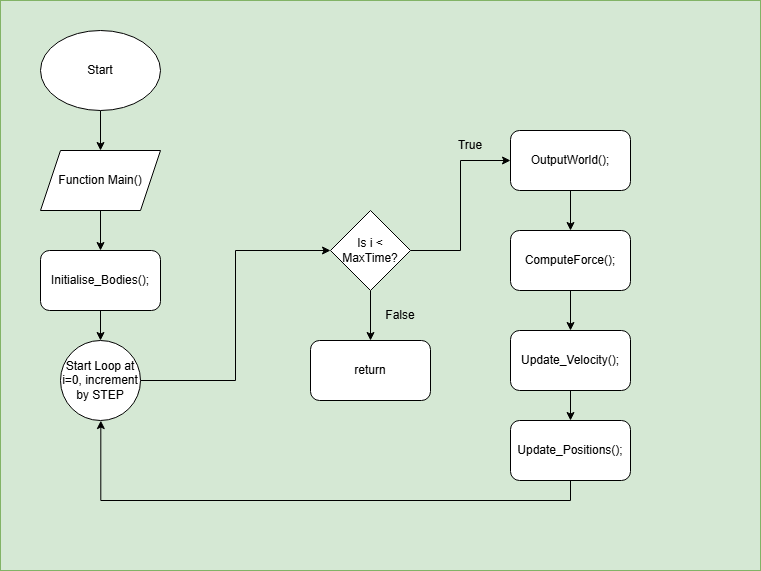

The diagram above was exported from draw.io. Its source (the exported page's mxGraphModel, read from the mxfile embedded in the PNG):
<mxGraphModel dx="1050" dy="530" grid="1" gridSize="10" guides="1" tooltips="1" connect="1" arrows="1" fold="1" page="1" pageScale="1" pageWidth="827" pageHeight="1169" math="0" shadow="0">
  <root>
    <mxCell id="0" />
    <mxCell id="1" parent="0" />
    <mxCell id="0BSsk_167E_O0CGXc0SR-1" value="" style="rounded=0;whiteSpace=wrap;html=1;fillColor=#d5e8d4;strokeColor=#82b366;" vertex="1" parent="1">
      <mxGeometry y="10" width="760" height="570" as="geometry" />
    </mxCell>
    <mxCell id="0BSsk_167E_O0CGXc0SR-4" style="edgeStyle=orthogonalEdgeStyle;rounded=0;orthogonalLoop=1;jettySize=auto;html=1;exitX=0.5;exitY=1;exitDx=0;exitDy=0;entryX=0.5;entryY=0;entryDx=0;entryDy=0;" edge="1" parent="1" source="0BSsk_167E_O0CGXc0SR-2" target="0BSsk_167E_O0CGXc0SR-3">
      <mxGeometry relative="1" as="geometry" />
    </mxCell>
    <mxCell id="0BSsk_167E_O0CGXc0SR-2" value="Start" style="ellipse;whiteSpace=wrap;html=1;" vertex="1" parent="1">
      <mxGeometry x="40" y="40" width="120" height="80" as="geometry" />
    </mxCell>
    <mxCell id="0BSsk_167E_O0CGXc0SR-7" style="edgeStyle=orthogonalEdgeStyle;rounded=0;orthogonalLoop=1;jettySize=auto;html=1;exitX=0.5;exitY=1;exitDx=0;exitDy=0;entryX=0.5;entryY=0;entryDx=0;entryDy=0;" edge="1" parent="1" source="0BSsk_167E_O0CGXc0SR-3" target="0BSsk_167E_O0CGXc0SR-6">
      <mxGeometry relative="1" as="geometry" />
    </mxCell>
    <mxCell id="0BSsk_167E_O0CGXc0SR-3" value="Function Main()" style="shape=parallelogram;perimeter=parallelogramPerimeter;whiteSpace=wrap;html=1;fixedSize=1;" vertex="1" parent="1">
      <mxGeometry x="40" y="160" width="120" height="60" as="geometry" />
    </mxCell>
    <mxCell id="0BSsk_167E_O0CGXc0SR-10" style="edgeStyle=orthogonalEdgeStyle;rounded=0;orthogonalLoop=1;jettySize=auto;html=1;exitX=0.5;exitY=1;exitDx=0;exitDy=0;entryX=0.5;entryY=0;entryDx=0;entryDy=0;" edge="1" parent="1" source="0BSsk_167E_O0CGXc0SR-6" target="0BSsk_167E_O0CGXc0SR-9">
      <mxGeometry relative="1" as="geometry" />
    </mxCell>
    <mxCell id="0BSsk_167E_O0CGXc0SR-6" value="Initialise_Bodies();" style="rounded=1;whiteSpace=wrap;html=1;" vertex="1" parent="1">
      <mxGeometry x="40" y="260" width="120" height="60" as="geometry" />
    </mxCell>
    <mxCell id="0BSsk_167E_O0CGXc0SR-17" style="edgeStyle=orthogonalEdgeStyle;rounded=0;orthogonalLoop=1;jettySize=auto;html=1;exitX=0.5;exitY=1;exitDx=0;exitDy=0;entryX=0.5;entryY=0;entryDx=0;entryDy=0;" edge="1" parent="1" source="0BSsk_167E_O0CGXc0SR-8" target="0BSsk_167E_O0CGXc0SR-13">
      <mxGeometry relative="1" as="geometry" />
    </mxCell>
    <mxCell id="0BSsk_167E_O0CGXc0SR-8" value="OutputWorld();" style="rounded=1;whiteSpace=wrap;html=1;" vertex="1" parent="1">
      <mxGeometry x="510" y="140" width="120" height="60" as="geometry" />
    </mxCell>
    <mxCell id="0BSsk_167E_O0CGXc0SR-12" style="edgeStyle=orthogonalEdgeStyle;rounded=0;orthogonalLoop=1;jettySize=auto;html=1;exitX=1;exitY=0.5;exitDx=0;exitDy=0;entryX=0;entryY=0.5;entryDx=0;entryDy=0;" edge="1" parent="1" source="0BSsk_167E_O0CGXc0SR-9" target="0BSsk_167E_O0CGXc0SR-11">
      <mxGeometry relative="1" as="geometry" />
    </mxCell>
    <mxCell id="0BSsk_167E_O0CGXc0SR-9" value="Start Loop at i=0, increment by STEP" style="ellipse;whiteSpace=wrap;html=1;aspect=fixed;" vertex="1" parent="1">
      <mxGeometry x="60" y="350" width="80" height="80" as="geometry" />
    </mxCell>
    <mxCell id="0BSsk_167E_O0CGXc0SR-16" style="edgeStyle=orthogonalEdgeStyle;rounded=0;orthogonalLoop=1;jettySize=auto;html=1;exitX=1;exitY=0.5;exitDx=0;exitDy=0;entryX=0;entryY=0.5;entryDx=0;entryDy=0;" edge="1" parent="1" source="0BSsk_167E_O0CGXc0SR-11" target="0BSsk_167E_O0CGXc0SR-8">
      <mxGeometry relative="1" as="geometry" />
    </mxCell>
    <mxCell id="0BSsk_167E_O0CGXc0SR-23" style="edgeStyle=orthogonalEdgeStyle;rounded=0;orthogonalLoop=1;jettySize=auto;html=1;exitX=0.5;exitY=1;exitDx=0;exitDy=0;entryX=0.5;entryY=0;entryDx=0;entryDy=0;" edge="1" parent="1" source="0BSsk_167E_O0CGXc0SR-11" target="0BSsk_167E_O0CGXc0SR-22">
      <mxGeometry relative="1" as="geometry" />
    </mxCell>
    <mxCell id="0BSsk_167E_O0CGXc0SR-11" value="Is i &amp;lt; MaxTime?" style="rhombus;whiteSpace=wrap;html=1;" vertex="1" parent="1">
      <mxGeometry x="330" y="220" width="80" height="80" as="geometry" />
    </mxCell>
    <mxCell id="0BSsk_167E_O0CGXc0SR-18" style="edgeStyle=orthogonalEdgeStyle;rounded=0;orthogonalLoop=1;jettySize=auto;html=1;exitX=0.5;exitY=1;exitDx=0;exitDy=0;entryX=0.5;entryY=0;entryDx=0;entryDy=0;" edge="1" parent="1" source="0BSsk_167E_O0CGXc0SR-13" target="0BSsk_167E_O0CGXc0SR-14">
      <mxGeometry relative="1" as="geometry" />
    </mxCell>
    <mxCell id="0BSsk_167E_O0CGXc0SR-13" value="ComputeForce();" style="rounded=1;whiteSpace=wrap;html=1;" vertex="1" parent="1">
      <mxGeometry x="510" y="240" width="120" height="60" as="geometry" />
    </mxCell>
    <mxCell id="0BSsk_167E_O0CGXc0SR-19" style="edgeStyle=orthogonalEdgeStyle;rounded=0;orthogonalLoop=1;jettySize=auto;html=1;exitX=0.5;exitY=1;exitDx=0;exitDy=0;entryX=0.5;entryY=0;entryDx=0;entryDy=0;" edge="1" parent="1" source="0BSsk_167E_O0CGXc0SR-14" target="0BSsk_167E_O0CGXc0SR-15">
      <mxGeometry relative="1" as="geometry" />
    </mxCell>
    <mxCell id="0BSsk_167E_O0CGXc0SR-14" value="Update_Velocity();" style="rounded=1;whiteSpace=wrap;html=1;" vertex="1" parent="1">
      <mxGeometry x="510" y="340" width="120" height="60" as="geometry" />
    </mxCell>
    <mxCell id="0BSsk_167E_O0CGXc0SR-15" value="Update_Positions();" style="rounded=1;whiteSpace=wrap;html=1;" vertex="1" parent="1">
      <mxGeometry x="510" y="430" width="120" height="60" as="geometry" />
    </mxCell>
    <mxCell id="0BSsk_167E_O0CGXc0SR-20" value="True" style="text;html=1;align=center;verticalAlign=middle;whiteSpace=wrap;rounded=0;" vertex="1" parent="1">
      <mxGeometry x="440" y="140" width="60" height="30" as="geometry" />
    </mxCell>
    <mxCell id="0BSsk_167E_O0CGXc0SR-22" value="return" style="rounded=1;whiteSpace=wrap;html=1;" vertex="1" parent="1">
      <mxGeometry x="310" y="350" width="120" height="60" as="geometry" />
    </mxCell>
    <mxCell id="0BSsk_167E_O0CGXc0SR-24" value="False" style="text;html=1;align=center;verticalAlign=middle;whiteSpace=wrap;rounded=0;" vertex="1" parent="1">
      <mxGeometry x="370" y="310" width="60" height="30" as="geometry" />
    </mxCell>
    <mxCell id="0BSsk_167E_O0CGXc0SR-26" style="edgeStyle=orthogonalEdgeStyle;rounded=0;orthogonalLoop=1;jettySize=auto;html=1;exitX=0.5;exitY=1;exitDx=0;exitDy=0;entryX=0.132;entryY=0.737;entryDx=0;entryDy=0;entryPerimeter=0;" edge="1" parent="1" source="0BSsk_167E_O0CGXc0SR-15" target="0BSsk_167E_O0CGXc0SR-1">
      <mxGeometry relative="1" as="geometry" />
    </mxCell>
  </root>
</mxGraphModel>